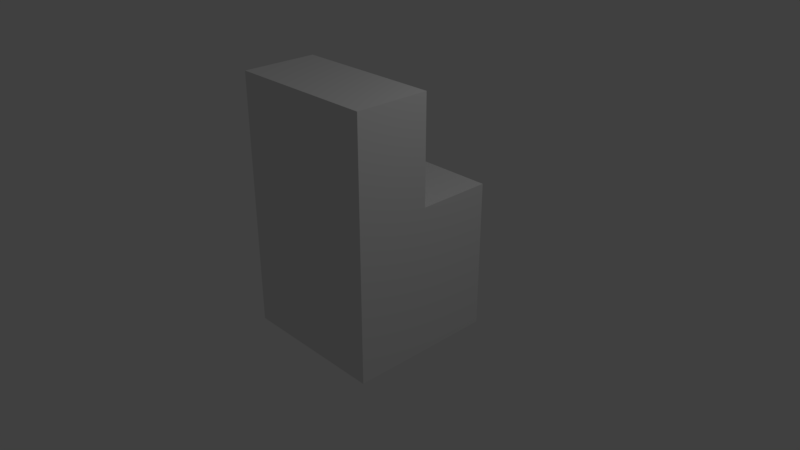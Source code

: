 # Source: Cube.blend  (saved by Blender 2.78.0; exported with 4.5.12 LTS)
import bpy
from mathutils import Matrix  # noqa: F401  (used for matrix-valued properties, if any)

bpy.ops.wm.read_factory_settings(use_empty=True)
scene = bpy.context.scene
scene.name = 'Scene'

# ---- collections
col_collection_1 = bpy.data.collections.new('Collection 1'); scene.collection.children.link(col_collection_1)

# ---- materials (node trees are filled in below, after node groups)
mat_material = bpy.data.materials.new('Material')
mat_material.alpha_threshold = 0.0
mat_material.use_transparent_shadow = False
mat_material.roughness = 0.5
mat_material.line_color = (0.0, 0.0, 0.0, 1.0)

# ---- material node trees

# ---- world
world_world = bpy.data.worlds.new('World'); scene.world = world_world
world_world.color = (0.05088, 0.05088, 0.05088)
world_world.use_sun_shadow = False
world_world.sun_shadow_jitter_overblur = 0.0
world_world.cycles.sampling_method = 'MANUAL'

# ---- cameras
cam_camera = bpy.data.cameras.new('Camera')
cam_camera.clip_end = 100.0
cam_camera.lens = 35.0
cam_camera.sensor_width = 32.0
cam_camera.sensor_height = 18.0
cam_camera.ortho_scale = 7.314
cam_camera.dof.focus_distance = 0.0
cam_camera.dof.aperture_fstop = 128.0

# ---- lights
light_lamp = bpy.data.lights.new('Lamp', 'POINT')
light_lamp.transmission_factor = 0.0
light_lamp.cutoff_distance = 30.0
light_lamp.energy = 100.0
light_lamp.shadow_buffer_clip_start = 1.001
light_lamp.shadow_soft_size = 0.1
light_lamp.shadow_maximum_resolution = 0.006
light_lamp.use_absolute_resolution = True

# ---- meshes
me_cube = bpy.data.meshes.new('Cube')
me_cube.from_pydata([(1.0, 1.0, -1.0), (1.0, -1.0, -1.0), (-1.0, -1.0, -1.0), (-1.0, 1.0, -1.0), (1.0, 1.0, 1.0), (1.0, -1.0, 1.0), (-1.0, -1.0, 1.0), (-1.0, 1.0, 1.0), (1.0, -5.96e-08, -1.0), (-1.0, 2.98e-07, -1.0), (1.0, -5.364e-07, 1.0), (-1.0, 1.788e-07, 1.0), (1.0, -5.364e-07, 2.407), (1.0, -1.0, 2.407), (-1.0, -1.0, 2.407), (-1.0, 1.788e-07, 2.407)], [], [(8, 1, 2, 9), (11, 6, 14, 15), (8, 10, 5, 1), (1, 5, 6, 2), (9, 11, 7, 3), (4, 0, 3, 7), (2, 6, 11, 9), (0, 4, 10, 8), (4, 7, 11, 10), (0, 8, 9, 3), (12, 15, 14, 13), (10, 11, 15, 12), (6, 5, 13, 14), (5, 10, 12, 13)])
_uv = me_cube.uv_layers.new(name='UVMap')
_uv.uv.foreach_set('vector', [0.7794, 0.8434, 0.7794, 0.9991, 0.468, 0.9991, 0.468, 0.8434, 0.844, 0.5314, 0.9997, 0.5314, 0.9997, 0.7505, 0.844, 0.7505, 0.4674, 0.0003008, 0.4674, 0.3117, 0.3117, 0.3117, 0.3117, 0.0003009, 0.3117, 0.0003009, 0.3117, 0.3117, 0.0003008, 0.3117, 0.0003008, 0.0003009, 0.6243, 0.3129, 0.9357, 0.3129, 0.9357, 0.4686, 0.6243, 0.4686, 0.3117, 0.3123, 0.3117, 0.6237, 0.0003009, 0.6237, 0.0003008, 0.3123, 0.0003008, 0.844, 0.3117, 0.844, 0.3117, 0.9997, 0.0003008, 0.9997, 0.8434, 0.5314, 0.8434, 0.8428, 0.6877, 0.8428, 0.6877, 0.5314, 0.9357, 0.156, 0.6243, 0.156, 0.6243, 0.000301, 0.9357, 0.0003008, 0.9357, 0.1566, 0.9357, 0.3123, 0.6243, 0.3123, 0.6243, 0.1566, 0.6237, 0.2194, 0.6237, 0.5308, 0.468, 0.5308, 0.468, 0.2194, 0.6871, 0.5314, 0.6871, 0.8428, 0.468, 0.8428, 0.468, 0.5314, 0.0003008, 0.6243, 0.3117, 0.6243, 0.3117, 0.8434, 0.0003008, 0.8434, 0.468, 0.0003009, 0.6237, 0.0003008, 0.6237, 0.2194, 0.468, 0.2194])
me_cube.materials.append(mat_material)
me_cube.use_remesh_preserve_volume = False
me_cube.use_remesh_preserve_attributes = False
me_cube.use_mirror_vertex_groups = False
me_cube.update()

# ---- objects
ob_cube = bpy.data.objects.new('Cube', me_cube)
ob_lamp = bpy.data.objects.new('Lamp', light_lamp)
ob_camera = bpy.data.objects.new('Camera', cam_camera)

# ---- transforms, parenting, visibility, modifiers, constraints
ob_cube.location = (0.0, 0.0, 0.0)
ob_cube.lock_rotations_4d = False
ob_cube.empty_display_type = 'ARROWS'
ob_cube.lineart.crease_threshold = 0.0
ob_lamp.location = (4.076, 1.005, 5.904)
ob_lamp.rotation_euler = (0.6503, 0.05522, 1.866)
ob_lamp.lock_rotations_4d = False
ob_lamp.empty_display_type = 'ARROWS'
ob_lamp.color = (0.0, 0.0, 0.0, 0.0)
ob_lamp.lineart.crease_threshold = 0.0
ob_camera.location = (7.481, -6.508, 5.344)
ob_camera.rotation_euler = (1.109, 0.0, 0.8149)
ob_camera.lock_rotations_4d = False
ob_camera.empty_display_type = 'ARROWS'
ob_camera.color = (0.0, 0.0, 0.0, 0.0)
ob_camera.display_type = 'WIRE'
ob_camera.lineart.crease_threshold = 0.0

# ---- collection membership
col_collection_1.objects.link(ob_cube)
col_collection_1.objects.link(ob_lamp)
col_collection_1.objects.link(ob_camera)

# ---- scene / render settings (as saved in the file)
scene.camera = ob_camera
scene.frame_start = 1; scene.frame_end = 250; scene.frame_set(1)
scene.render.engine = 'BLENDER_EEVEE_NEXT'
scene.render.resolution_percentage = 50
scene.render.dither_intensity = 0.0
scene.cycles.use_denoising = False
scene.cycles.samples = 128
scene.cycles.sampling_pattern = 'TABULATED_SOBOL'
scene.cycles.light_sampling_threshold = 0.0
scene.cycles.use_adaptive_sampling = False
scene.cycles.use_light_tree = False
scene.cycles.blur_glossy = 0.0
scene.cycles.sample_clamp_indirect = 0.0
scene.view_settings.view_transform = 'Standard'
bpy.context.view_layer.update()
